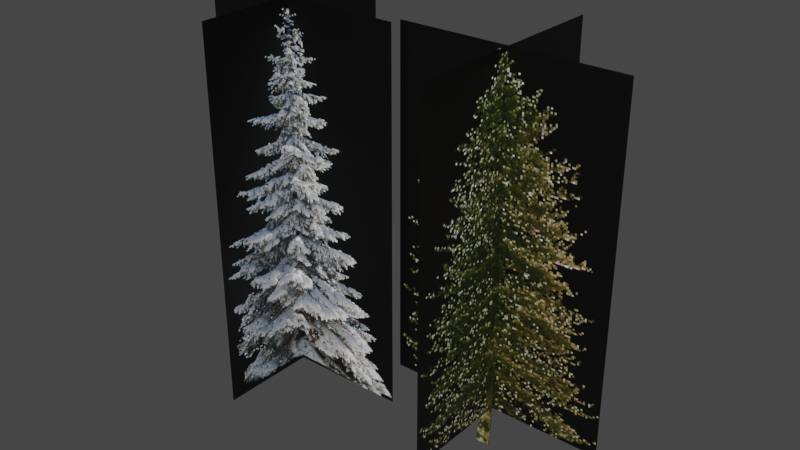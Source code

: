 # Source: trees.blend  (saved by Blender 3.4.6; exported with 4.5.12 LTS)
import bpy
from mathutils import Matrix  # noqa: F401  (used for matrix-valued properties, if any)

bpy.ops.wm.read_factory_settings(use_empty=True)
scene = bpy.context.scene
scene.name = 'Scene'

# ---- collections
col_collection = bpy.data.collections.new('Collection'); scene.collection.children.link(col_collection)

# ---- images (referenced by path relative to the original .blend; pixels are not part of the script)
import os
ASSET_DIR = os.environ.get("B2B_ASSET_DIR", "")  # directory of the original .blend (textures are referenced by path, not embedded)
HERE = os.path.dirname(os.path.abspath(__file__))  # packed textures are extracted next to this script under _unpacked/

def load_image(name, relpath, width, height, colorspace="sRGB"):
    """Load a texture the original file referenced (path relative to the .blend, or extracted next to this script)."""
    p = next((c for c in (os.path.join(HERE, relpath), os.path.join(ASSET_DIR, relpath)) if relpath and os.path.exists(c)), "")
    if p:
        img = bpy.data.images.load(p, check_existing=True)
        img.name = name
    else:  # same state as the original file: an image datablock whose file is absent (Cycles renders it pink)
        img = bpy.data.images.new(name, width, height)
        img.source = "FILE"
        img.filepath = "//" + (relpath or name)
    img.colorspace_settings.name = colorspace
    return img
img_pine_lowres_png = load_image('pine_lowres.png', '_unpacked/pine_lowres.08d5943f.png', 128, 224, 'sRGB')
img_pine_snow_lowres_png = load_image('pine_snow_lowres.png', '_unpacked/pine_snow_lowres.f541e48c.png', 128, 272, 'sRGB')

# ---- materials (node trees are filled in below, after node groups)
mat_pine_tree = bpy.data.materials.new('pine_tree')
mat_pine_tree.use_transparent_shadow = False
mat_pine_tree_snow = bpy.data.materials.new('pine_tree_snow')
mat_pine_tree_snow.use_transparent_shadow = False

# ---- material node trees
mat_pine_tree.use_nodes = True; mat_pine_tree.node_tree.nodes.clear()
_N = mat_pine_tree.node_tree.nodes; _L = mat_pine_tree.node_tree.links
n0 = _N.new('ShaderNodeBsdfPrincipled'); n0.name = 'Principled BSDF'; n0.location = (10, 300)
n0.distribution = 'GGX'
n0.subsurface_method = 'BURLEY'
n0.inputs[3].default_value = 1.45
n0.inputs[27].default_value = (0.0, 0.0, 0.0, 1.0)
n0.inputs[28].default_value = 1.0
n1 = _N.new('ShaderNodeOutputMaterial'); n1.name = 'Material Output'; n1.location = (300, 300)
n2 = _N.new('ShaderNodeTexImage'); n2.name = 'Image Texture'; n2.location = (-280, 280)
n2.image = img_pine_lowres_png
n2.interpolation = 'Closest'
_L.new(n0.outputs[0], n1.inputs[0])
_L.new(n2.outputs[0], n0.inputs[0])
n1.is_active_output = True
mat_pine_tree_snow.use_nodes = True; mat_pine_tree_snow.node_tree.nodes.clear()
_N = mat_pine_tree_snow.node_tree.nodes; _L = mat_pine_tree_snow.node_tree.links
n0 = _N.new('ShaderNodeBsdfPrincipled'); n0.name = 'Principled BSDF'; n0.location = (10, 300)
n0.distribution = 'GGX'
n0.subsurface_method = 'BURLEY'
n0.inputs[3].default_value = 1.45
n0.inputs[27].default_value = (0.0, 0.0, 0.0, 1.0)
n0.inputs[28].default_value = 1.0
n1 = _N.new('ShaderNodeOutputMaterial'); n1.name = 'Material Output'; n1.location = (300, 300)
n2 = _N.new('ShaderNodeTexImage'); n2.name = 'Image Texture'; n2.location = (-280, 280)
n2.image = img_pine_snow_lowres_png
n2.interpolation = 'Closest'
_L.new(n0.outputs[0], n1.inputs[0])
_L.new(n2.outputs[0], n0.inputs[0])
n1.is_active_output = True

# ---- world
world_world = bpy.data.worlds.new('World'); scene.world = world_world
world_world.use_nodes = True; world_world.node_tree.nodes.clear()
_N = world_world.node_tree.nodes; _L = world_world.node_tree.links
n0 = _N.new('ShaderNodeOutputWorld'); n0.name = 'World Output'; n0.location = (300, 300)
n1 = _N.new('ShaderNodeBackground'); n1.name = 'Background'; n1.location = (10, 300)
n1.inputs[0].default_value = (0.05088, 0.05088, 0.05088, 1.0)
_L.new(n1.outputs[0], n0.inputs[0])
n0.is_active_output = True
world_world.color = (0.05088, 0.05088, 0.05088)
world_world.use_sun_shadow = False
world_world.sun_shadow_jitter_overblur = 0.0

# ---- meshes
me_cube_001 = bpy.data.meshes.new('Cube.001')
me_cube_001.from_pydata([(0.1085, -0.02189, 1.525), (0.04748, 0.08379, 1.525), (-1.775e-08, 0.1067, 0.0), (0.04178, -2.111e-08, 3.05), (0.09238, -0.05333, 0.0), (1.495, 0.0, 0.5192), (-0.09238, -0.05333, 0.0), (-1.338, 0.0, 0.5192), (-0.01354, -0.02189, 1.525), (-1.338, 0.0, 4.981), (1.495, 0.0, 4.981), (0.07876, 1.417, 0.5192), (0.07876, -1.417, 0.5192), (0.07876, -1.417, 4.981), (0.07876, 1.417, 4.981)], [], [(12, 11, 14, 13), (4, 0, 8, 6), (1, 3, 0), (6, 8, 1, 2), (0, 3, 8), (7, 5, 10, 9), (2, 1, 0, 4), (8, 3, 1), (2, 4, 6)])
_uv = me_cube_001.uv_layers.new(name='UVMap')
_uv.uv.foreach_set('vector', [0.0115, 0.1186, 0.9885, 0.1186, 0.9885, 0.9978, 0.0115, 0.9978, 0.5041, 0.003517, 0.4905, 0.2855, 0.4521, 0.2871, 0.4436, 0.001998, 0.4545, 0.2866, 0.4774, 0.5723, 0.4945, 0.2866, 0.5024, 0.001998, 0.4942, 0.2873, 0.4542, 0.2882, 0.4419, 0.003281, 0.4905, 0.2855, 0.4761, 0.5676, 0.4521, 0.2871, 0.01059, 0.1161, 0.9894, 0.1161, 0.9894, 0.9969, 0.01059, 0.9969, 0.4403, 0.0009677, 0.4545, 0.2866, 0.4945, 0.2866, 0.5008, 0.0009677, 0.4942, 0.2873, 0.4771, 0.5714, 0.4542, 0.2882, 0.4901, 0.002407, 0.4901, 0.037, 0.4377, 0.0197])
me_cube_001.materials.append(mat_pine_tree)
me_cube_001.use_remesh_fix_poles = True
me_cube_001.use_remesh_preserve_attributes = False
me_cube_001.use_mirror_vertex_groups = False
me_cube_001.update()
me_cube_002 = bpy.data.meshes.new('Cube.002')
me_cube_002.from_pydata([(0.1085, -0.02189, 1.525), (0.09238, -0.05333, 0.0), (1.655, -0.1404, 0.01922), (-1.178, -0.1404, 0.01922), (-1.178, -0.1404, 4.981), (1.655, -0.1404, 4.981), (0.07876, 1.417, 0.01922), (0.07876, -1.417, 0.01922), (0.07876, -1.417, 4.981), (0.07876, 1.417, 4.981)], [(0, 1)], [(7, 6, 9, 8), (3, 2, 5, 4)])
_uv = me_cube_002.uv_layers.new(name='UVMap')
_uv.uv.foreach_set('vector', [0.0, 0.0, 1.0, 0.0, 1.0, 1.0, 0.0, 1.0, 0.0, 0.0, 1.0, 0.0, 1.0, 1.0, 0.0, 1.0])
me_cube_002.materials.append(mat_pine_tree_snow)
me_cube_002.use_remesh_fix_poles = True
me_cube_002.use_remesh_preserve_attributes = False
me_cube_002.use_mirror_vertex_groups = False
me_cube_002.update()

# ---- objects
ob_pinetree = bpy.data.objects.new('PineTree', me_cube_001)
ob_pinetreesnow = bpy.data.objects.new('PineTreeSnow', me_cube_002)

# ---- transforms, parenting, visibility, modifiers, constraints
ob_pinetree.location = (3.0, 0.0, 0.0)
ob_pinetree.lineart.crease_threshold = 0.0
ob_pinetreesnow.location = (0.0, 0.0, 0.0)
ob_pinetreesnow.lineart.crease_threshold = 0.0

# ---- collection membership
col_collection.objects.link(ob_pinetree)
col_collection.objects.link(ob_pinetreesnow)

# ---- scene / render settings (as saved in the file)
scene.frame_start = 1; scene.frame_end = 250; scene.frame_set(1)
scene.render.engine = 'BLENDER_EEVEE_NEXT'
scene.cycles.use_denoising = False
scene.cycles.samples = 128
scene.cycles.sampling_pattern = 'TABULATED_SOBOL'
scene.cycles.use_adaptive_sampling = False
scene.cycles.use_light_tree = False
scene.view_settings.view_transform = 'Filmic'
bpy.context.view_layer.update()

# ---- added for rendering (the .blend has no active camera and no usable light): camera, sun
cam_auto = bpy.data.cameras.new('AutoCamera')
cam_auto.lens = 50.0
cam_auto.sensor_width = 36.0
cam_auto.clip_end = 1000.0
ob_auto_camera = bpy.data.objects.new('AutoCamera', cam_auto)
scene.collection.objects.link(ob_auto_camera)
ob_auto_camera.location = (9.11967, -8.95346, 8.45952)
ob_auto_camera.rotation_euler = (1.09748, -7.21219e-08, 0.694738)
scene.camera = ob_auto_camera
light_auto_sun = bpy.data.lights.new('AutoSun', 'SUN')
light_auto_sun.energy = 3.0
light_auto_sun.angle = 0.0523599
ob_auto_sun = bpy.data.objects.new('AutoSun', light_auto_sun)
scene.collection.objects.link(ob_auto_sun)
ob_auto_sun.rotation_euler = (0.872665, 0.174533, 0.523599)
bpy.context.view_layer.update()
